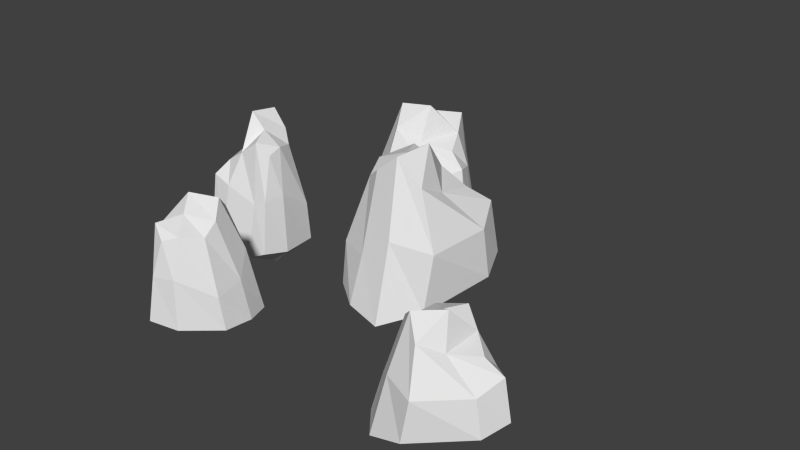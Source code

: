 # Source: stones3.blend  (saved by Blender 2.70.0; exported with 4.5.12 LTS)
import bpy
from mathutils import Matrix  # noqa: F401  (used for matrix-valued properties, if any)

bpy.ops.wm.read_factory_settings(use_empty=True)
scene = bpy.context.scene
scene.name = 'Scene'

# ---- collections
col_collection_1 = bpy.data.collections.new('Collection 1'); scene.collection.children.link(col_collection_1)

# ---- materials (node trees are filled in below, after node groups)
mat_material = bpy.data.materials.new('Material')
mat_material.alpha_threshold = 0.0
mat_material.use_transparent_shadow = False
mat_material.roughness = 0.5
mat_material.line_color = (0.0, 0.0, 0.0, 1.0)

# ---- material node trees

# ---- world
world_world = bpy.data.worlds.new('World'); scene.world = world_world
world_world.color = (0.05088, 0.05088, 0.05088)
world_world.use_sun_shadow = False
world_world.sun_shadow_jitter_overblur = 0.0
world_world.cycles.sampling_method = 'MANUAL'
world_world.cycles.sample_map_resolution = 256

# ---- meshes
me_cube = bpy.data.meshes.new('Cube')
me_cube.from_pydata([(1.396, 1.112, -1.086), (1.181, -1.556, -1.51), (-0.1283, -0.9562, -1.367), (-0.06895, 0.8049, -1.252), (0.9109, 0.6207, 0.7627), (0.9964, -0.7286, 1.408), (0.2217, -0.5517, 0.7796), (-0.002709, 0.3586, 0.7834), (0.5833, 0.8962, -1.434), (0.4604, -1.414, -1.407), (0.3249, 0.5647, 1.053), (0.5489, -0.7348, 1.038), (0.9278, -0.02295, -1.737), (-0.2823, 0.1083, -1.341), (1.116, -0.00953, 1.459), (-0.01392, -0.02252, 0.8885), (0.39, -0.02295, -1.737), (0.6115, -0.001489, 1.153), (1.222, 0.9473, 0.07503), (1.205, -1.206, 0.03667), (-0.1283, -0.8455, -0.5265), (-0.03412, 0.6314, -0.1217), (0.575, -1.199, -0.4429), (0.3669, 0.7197, -0.2477), (-0.2167, 0.1137, -0.0827), (1.915, 1.072, -0.8352), (1.87, -1.069, -1.208), (1.485, 0.6207, 0.5186), (1.529, -0.7228, 0.9657), (2.173, 0.4293, -1.01), (1.514, -0.1354, 0.6775), (1.806, 0.9473, 0.2205), (1.964, -0.9183, -0.08669), (2.102, 0.3327, -0.03054), (4.501, -2.33, -1.405), (2.94, -3.724, -1.712), (2.48, -2.723, -1.608), (3.461, -1.761, -1.525), (3.947, -2.361, -0.06693), (3.274, -3.164, 0.4), (2.906, -2.672, -0.0547), (3.261, -2.046, -0.05191), (3.899, -2.04, -1.656), (2.586, -3.279, -1.637), (3.567, -2.095, 0.1432), (3.003, -2.941, 0.1323), (3.612, -2.732, -1.876), (2.959, -2.045, -1.589), (3.732, -2.82, 0.4371), (3.049, -2.255, 0.0241), (3.29, -2.46, -1.876), (3.434, -2.56, 0.2159), (4.309, -2.334, -0.5645), (3.142, -3.539, -0.5923), (2.539, -2.661, -0.9998), (3.388, -1.876, -0.7069), (2.77, -3.216, -0.9394), (3.675, -2.029, -0.7981), (3.001, -2.075, -0.6787), (4.79, -2.615, -1.223), (3.613, -3.799, -1.493), (4.291, -2.652, -0.2435), (3.595, -3.431, 0.07999), (4.599, -3.108, -1.349), (3.902, -3.092, -0.1285), (4.658, -2.63, -0.4593), (3.75, -3.761, -0.6816), (4.505, -3.127, -0.6409), (-3.448, -0.9004, -1.563), (-3.295, 1.044, -1.987), (-2.463, 0.5971, -1.844), (-2.512, -0.6869, -1.728), (-3.136, -0.5457, 0.2859), (-3.182, 0.4391, 0.9311), (-2.689, 0.3046, 0.3028), (-2.551, -0.3609, 0.3066), (-2.929, -0.7489, -1.911), (-2.836, 0.9349, -1.884), (-2.762, -0.509, 0.5763), (-2.897, 0.4405, 0.5612), (-3.143, -0.07608, -2.214), (-2.372, -0.1804, -1.818), (-3.263, -0.08455, 0.9824), (-2.542, -0.08303, 0.4117), (-2.8, -0.07987, -2.214), (-2.941, -0.09396, 0.6767), (-3.337, -0.7817, -0.4018), (-3.312, 0.7889, -0.4401), (-2.464, 0.5164, -1.003), (-2.533, -0.5601, -0.5985), (-2.91, 0.7789, -0.9197), (-2.79, -0.6217, -0.7245), (-2.413, -0.1838, -0.5595), (-3.78, -0.8679, -1.312), (-3.738, 0.6939, -1.685), (-3.502, -0.5416, 0.04183), (-3.522, 0.4386, 0.4889), (-3.94, -0.3972, -1.486), (-3.516, 0.01004, 0.2007), (-3.709, -0.7776, -0.2563), (-3.798, 0.5842, -0.5635), (-3.894, -0.3272, -0.5073), (-0.1964, 3.135, -1.525), (-2.417, 2.373, -1.896), (-2.393, 3.636, -1.771), (-0.9562, 4.205, -1.67), (-0.7611, 3.353, 0.09725), (-1.816, 2.811, 0.6632), (-1.945, 3.496, 0.1121), (-1.292, 3.996, 0.1155), (-0.6543, 3.713, -1.829), (-2.555, 3.002, -1.806), (-1.011, 3.804, 0.352), (-1.978, 3.169, 0.3387), (-1.273, 3.114, -2.096), (-1.591, 4.133, -1.748), (-1.196, 2.967, 0.7082), (-1.602, 3.871, 0.2076), (-1.461, 3.546, -2.096), (-1.366, 3.376, 0.4401), (-0.3893, 3.217, -0.5059), (-2.127, 2.476, -0.5396), (-2.304, 3.675, -1.034), (-1.084, 4.116, -0.6785), (-2.342, 2.986, -0.9602), (-0.8721, 3.825, -0.789), (-1.564, 4.082, -0.6443), (-0.04609, 2.703, -1.304), (-1.784, 1.989, -1.631), (-0.5599, 2.891, -0.1168), (-1.625, 2.385, 0.2753), (-0.4729, 2.271, -1.457), (-1.158, 2.603, 0.02256), (-0.1848, 2.747, -0.3783), (-1.63, 1.967, -0.6478), (-0.5753, 2.294, -0.5985), (-2.587, -3.349, -1.197), (-0.8076, -2.323, -1.522), (-0.617, -3.412, -1.413), (-1.756, -4.141, -1.324), (-2.066, -3.442, 0.222), (-1.25, -2.8, 0.7172), (-1.025, -3.367, 0.235), (-1.503, -3.905, 0.238), (-2.098, -3.769, -1.464), (-0.5842, -2.841, -1.443), (-1.776, -3.788, 0.4449), (-1.052, -3.08, 0.4333), (-1.667, -3.151, -1.697), (-1.223, -3.973, -1.392), (-1.757, -3.038, 0.7566), (-1.257, -3.746, 0.3186), (-1.432, -3.491, -1.697), (-1.542, -3.36, 0.522), (-2.408, -3.387, -0.3057), (-1.039, -2.461, -0.3351), (-0.6869, -3.46, -0.7673), (-1.661, -4.044, -0.4566), (-0.7699, -2.862, -0.7031), (-1.892, -3.829, -0.5534), (-1.255, -3.934, -0.4267), (-2.789, -3.003, -1.004), (-1.415, -2.1, -1.29), (-2.316, -3.079, 0.03476), (-1.486, -2.466, 0.3778), (-2.494, -2.561, -1.138), (-1.851, -2.731, 0.1567), (-2.662, -3.018, -0.194), (-1.551, -2.107, -0.4298), (-2.403, -2.563, -0.3867)], [], [(16, 9, 2, 13), (17, 15, 6, 11), (12, 0, 25, 29), (22, 11, 6, 20), (24, 15, 7, 21), (23, 8, 3, 21), (12, 1, 9, 16), (14, 17, 11, 5), (19, 5, 11, 22), (18, 0, 8, 23), (8, 16, 13, 3), (10, 7, 15, 17), (4, 14, 30, 27), (20, 6, 15, 24), (0, 12, 16, 8), (4, 10, 17, 14), (0, 18, 31, 25), (9, 22, 20, 2), (13, 24, 21, 3), (10, 23, 21, 7), (1, 19, 22, 9), (4, 18, 23, 10), (19, 1, 26, 32), (2, 20, 24, 13), (33, 30, 28, 32), (31, 27, 30, 33), (29, 33, 32, 26), (25, 31, 33, 29), (14, 5, 28, 30), (5, 19, 32, 28), (18, 4, 27, 31), (1, 12, 29, 26), (50, 43, 36, 47), (51, 49, 40, 45), (46, 34, 59, 63), (56, 45, 40, 54), (58, 49, 41, 55), (57, 42, 37, 55), (46, 35, 43, 50), (48, 51, 45, 39), (53, 39, 45, 56), (52, 34, 42, 57), (42, 50, 47, 37), (44, 41, 49, 51), (38, 48, 64, 61), (54, 40, 49, 58), (34, 46, 50, 42), (38, 44, 51, 48), (34, 52, 65, 59), (43, 56, 54, 36), (47, 58, 55, 37), (44, 57, 55, 41), (35, 53, 56, 43), (38, 52, 57, 44), (53, 35, 60, 66), (36, 54, 58, 47), (67, 64, 62, 66), (65, 61, 64, 67), (63, 67, 66, 60), (59, 65, 67, 63), (48, 39, 62, 64), (39, 53, 66, 62), (52, 38, 61, 65), (35, 46, 63, 60), (84, 77, 70, 81), (85, 83, 74, 79), (80, 68, 93, 97), (90, 79, 74, 88), (92, 83, 75, 89), (91, 76, 71, 89), (80, 69, 77, 84), (82, 85, 79, 73), (87, 73, 79, 90), (86, 68, 76, 91), (76, 84, 81, 71), (78, 75, 83, 85), (72, 82, 98, 95), (88, 74, 83, 92), (68, 80, 84, 76), (72, 78, 85, 82), (68, 86, 99, 93), (77, 90, 88, 70), (81, 92, 89, 71), (78, 91, 89, 75), (69, 87, 90, 77), (72, 86, 91, 78), (87, 69, 94, 100), (70, 88, 92, 81), (101, 98, 96, 100), (99, 95, 98, 101), (97, 101, 100, 94), (93, 99, 101, 97), (82, 73, 96, 98), (73, 87, 100, 96), (86, 72, 95, 99), (69, 80, 97, 94), (118, 111, 104, 115), (119, 117, 108, 113), (114, 102, 127, 131), (124, 113, 108, 122), (126, 117, 109, 123), (125, 110, 105, 123), (114, 103, 111, 118), (116, 119, 113, 107), (121, 107, 113, 124), (120, 102, 110, 125), (110, 118, 115, 105), (112, 109, 117, 119), (106, 116, 132, 129), (122, 108, 117, 126), (102, 114, 118, 110), (106, 112, 119, 116), (102, 120, 133, 127), (111, 124, 122, 104), (115, 126, 123, 105), (112, 125, 123, 109), (103, 121, 124, 111), (106, 120, 125, 112), (121, 103, 128, 134), (104, 122, 126, 115), (135, 132, 130, 134), (133, 129, 132, 135), (131, 135, 134, 128), (127, 133, 135, 131), (116, 107, 130, 132), (107, 121, 134, 130), (120, 106, 129, 133), (103, 114, 131, 128), (152, 145, 138, 149), (153, 151, 142, 147), (148, 136, 161, 165), (158, 147, 142, 156), (160, 151, 143, 157), (159, 144, 139, 157), (148, 137, 145, 152), (150, 153, 147, 141), (155, 141, 147, 158), (154, 136, 144, 159), (144, 152, 149, 139), (146, 143, 151, 153), (140, 150, 166, 163), (156, 142, 151, 160), (136, 148, 152, 144), (140, 146, 153, 150), (136, 154, 167, 161), (145, 158, 156, 138), (149, 160, 157, 139), (146, 159, 157, 143), (137, 155, 158, 145), (140, 154, 159, 146), (155, 137, 162, 168), (138, 156, 160, 149), (169, 166, 164, 168), (167, 163, 166, 169), (165, 169, 168, 162), (161, 167, 169, 165), (150, 141, 164, 166), (141, 155, 168, 164), (154, 140, 163, 167), (137, 148, 165, 162)])
_uv = me_cube.uv_layers.new(name='UVMap')
_uv.uv.foreach_set('vector', [0.2372, 0.1655, 0.2121, 0.2307, 0.1828, 0.2022, 0.1892, 0.1361, 0.1464, 0.4168, 0.08823, 0.3739, 0.1257, 0.3325, 0.1643, 0.3488, 0.2822, 0.1789, 0.3224, 0.1097, 0.3644, 0.1259, 0.3566, 0.1784, 0.1951, 0.279, 0.1643, 0.3488, 0.1257, 0.3325, 0.1149, 0.2242, 0.02029, 0.359, 0.08823, 0.3739, 0.06451, 0.4029, -0.001878, 0.4455, 0.2418, 0.01011, 0.2611, 0.1116, 0.2209, 0.1033, 0.1761, 0.01946, 0.2822, 0.1789, 0.2429, 0.2442, 0.2121, 0.2307, 0.2372, 0.1655, 0.1903, 0.4447, 0.1464, 0.4168, 0.1643, 0.3488, 0.1912, 0.3762, 0.2405, 0.3293, 0.1912, 0.3762, 0.1643, 0.3488, 0.1951, 0.279, 0.376, 0.0306, 0.3224, 0.1097, 0.2611, 0.1116, 0.2418, 0.01011, 0.2611, 0.1116, 0.2372, 0.1655, 0.1892, 0.1361, 0.2209, 0.1033, 0.09327, 0.432, 0.06451, 0.4029, 0.08823, 0.3739, 0.1464, 0.4168, 0.1297, 0.4993, 0.1903, 0.4447, 0.2603, 0.4563, 0.2029, 0.5683, 0.1149, 0.2242, 0.1257, 0.3325, 0.08823, 0.3739, 0.02029, 0.359, 0.3224, 0.1097, 0.2822, 0.1789, 0.2372, 0.1655, 0.2611, 0.1116, 0.1297, 0.4993, 0.09327, 0.432, 0.1464, 0.4168, 0.1903, 0.4447, 0.3224, 0.1097, 0.376, 0.0306, 0.4377, 0.08977, 0.3644, 0.1259, 0.2121, 0.2307, 0.1951, 0.279, 0.1149, 0.2242, 0.1828, 0.2022, 0.1892, 0.1361, 0.1183, 0.06729, 0.1761, 0.01946, 0.2209, 0.1033, 0.09327, 0.432, -0.001878, 0.5088, -0.001878, 0.4455, 0.06451, 0.4029, 0.2429, 0.2442, 0.2405, 0.3293, 0.1951, 0.279, 0.2121, 0.2307, 0.1297, 0.4993, 0.1261, 0.5979, -0.001878, 0.5088, 0.09327, 0.432, 0.2405, 0.3293, 0.2429, 0.2442, 0.2898, 0.2522, 0.3495, 0.3532, 0.1828, 0.2022, 0.1149, 0.2242, 0.1183, 0.06729, 0.1892, 0.1361, 0.3336, 0.5627, 0.2603, 0.4563, 0.2417, 0.3812, 0.3495, 0.3532, 0.2252, 0.6206, 0.2029, 0.5683, 0.2603, 0.4563, 0.3336, 0.5627, 0.3566, 0.1784, 0.4413, 0.196, 0.3495, 0.3532, 0.2898, 0.2522, 0.3644, 0.1259, 0.4377, 0.08977, 0.4413, 0.196, 0.3566, 0.1784, 0.1903, 0.4447, 0.1912, 0.3762, 0.2417, 0.3812, 0.2603, 0.4563, 0.1912, 0.3762, 0.2405, 0.3293, 0.3495, 0.3532, 0.2417, 0.3812, 0.1261, 0.5979, 0.1297, 0.4993, 0.2029, 0.5683, 0.2252, 0.6206, 0.2429, 0.2442, 0.2822, 0.1789, 0.3566, 0.1784, 0.2898, 0.2522, 0.4759, 0.4376, 0.5029, 0.4857, 0.4709, 0.4932, 0.4287, 0.4581, 0.5987, 0.6009, 0.5556, 0.6263, 0.5411, 0.5891, 0.5631, 0.5698, 0.5024, 0.4156, 0.4741, 0.3512, 0.5038, 0.3309, 0.5343, 0.3596, 0.5261, 0.5149, 0.5631, 0.5698, 0.5411, 0.5891, 0.4593, 0.5418, 0.5036, 0.6563, 0.5556, 0.6263, 0.5677, 0.6507, 0.5506, 0.7071, 0.3765, 0.3691, 0.4455, 0.3942, 0.4207, 0.4195, 0.3548, 0.417, 0.5024, 0.4156, 0.5265, 0.471, 0.5029, 0.4857, 0.4759, 0.4376, 0.6303, 0.5783, 0.5987, 0.6009, 0.5631, 0.5698, 0.5897, 0.5606, 0.5755, 0.5068, 0.5897, 0.5606, 0.5631, 0.5698, 0.5261, 0.5149, 0.4483, 0.2934, 0.4741, 0.3512, 0.4455, 0.3942, 0.3765, 0.3691, 0.4455, 0.3942, 0.4759, 0.4376, 0.4287, 0.4581, 0.4207, 0.4195, 0.5966, 0.6423, 0.5677, 0.6507, 0.5556, 0.6263, 0.5987, 0.6009, 0.6524, 0.6388, 0.6303, 0.5783, 0.6638, 0.5426, 0.7201, 0.6126, 0.4593, 0.5418, 0.5411, 0.5891, 0.5556, 0.6263, 0.5036, 0.6563, 0.4741, 0.3512, 0.5024, 0.4156, 0.4759, 0.4376, 0.4455, 0.3942, 0.6524, 0.6388, 0.5966, 0.6423, 0.5987, 0.6009, 0.6303, 0.5783, 0.4741, 0.3512, 0.4483, 0.2934, 0.5126, 0.281, 0.5038, 0.3309, 0.5029, 0.4857, 0.5261, 0.5149, 0.4593, 0.5418, 0.4709, 0.4932, 0.4287, 0.4581, 0.3625, 0.4762, 0.3548, 0.417, 0.4207, 0.4195, 0.5966, 0.6423, 0.5923, 0.7325, 0.5506, 0.7071, 0.5677, 0.6507, 0.5265, 0.471, 0.5755, 0.5068, 0.5261, 0.5149, 0.5029, 0.4857, 0.6524, 0.6388, 0.7043, 0.6882, 0.5923, 0.7325, 0.5966, 0.6423, 0.5755, 0.5068, 0.5265, 0.471, 0.5543, 0.4414, 0.6385, 0.4475, 0.4709, 0.4932, 0.4593, 0.5418, 0.3625, 0.4762, 0.4287, 0.4581, 0.7658, 0.5452, 0.6638, 0.5426, 0.6101, 0.5298, 0.6385, 0.4475, 0.7615, 0.636, 0.7201, 0.6126, 0.6638, 0.5426, 0.7658, 0.5452, 0.5343, 0.3596, 0.5791, 0.3229, 0.6385, 0.4475, 0.5543, 0.4414, 0.5038, 0.3309, 0.5126, 0.281, 0.5791, 0.3229, 0.5343, 0.3596, 0.6303, 0.5783, 0.5897, 0.5606, 0.6101, 0.5298, 0.6638, 0.5426, 0.5897, 0.5606, 0.5755, 0.5068, 0.6385, 0.4475, 0.6101, 0.5298, 0.7043, 0.6882, 0.6524, 0.6388, 0.7201, 0.6126, 0.7615, 0.636, 0.5265, 0.471, 0.5024, 0.4156, 0.5343, 0.3596, 0.5543, 0.4414, 0.6303, 0.2011, 0.6702, 0.2545, 0.6414, 0.2637, 0.595, 0.2368, 0.8108, 0.3705, 0.7707, 0.3958, 0.7453, 0.3639, 0.7718, 0.3413, 0.6548, 0.1785, 0.6116, 0.1295, 0.6362, 0.09493, 0.6787, 0.1246, 0.7044, 0.2818, 0.7718, 0.3413, 0.7453, 0.3639, 0.6315, 0.3264, 0.7227, 0.4597, 0.7707, 0.3958, 0.7854, 0.4208, 0.7854, 0.5083, 0.5221, 0.1507, 0.5999, 0.179, 0.5771, 0.202, 0.5003, 0.1879, 0.6548, 0.1785, 0.688, 0.237, 0.6702, 0.2545, 0.6303, 0.2011, 0.8431, 0.3443, 0.8108, 0.3705, 0.7718, 0.3413, 0.7967, 0.3337, 0.7723, 0.2715, 0.7967, 0.3337, 0.7718, 0.3413, 0.7044, 0.2818, 0.5718, 0.05628, 0.6116, 0.1295, 0.5999, 0.179, 0.5221, 0.1507, 0.5999, 0.179, 0.6303, 0.2011, 0.595, 0.2368, 0.5771, 0.202, 0.8114, 0.4028, 0.7854, 0.4208, 0.7707, 0.3958, 0.8108, 0.3705, 0.87, 0.4023, 0.8431, 0.3443, 0.8734, 0.2932, 0.9508, 0.3787, 0.6315, 0.3264, 0.7453, 0.3639, 0.7707, 0.3958, 0.7227, 0.4597, 0.6116, 0.1295, 0.6548, 0.1785, 0.6303, 0.2011, 0.5999, 0.179, 0.87, 0.4023, 0.8114, 0.4028, 0.8108, 0.3705, 0.8431, 0.3443, 0.6116, 0.1295, 0.5718, 0.05628, 0.6279, 0.02224, 0.6362, 0.09493, 0.6702, 0.2545, 0.7044, 0.2818, 0.6315, 0.3264, 0.6414, 0.2637, 0.595, 0.2368, 0.4935, 0.2508, 0.5003, 0.1879, 0.5771, 0.202, 0.8114, 0.4028, 0.827, 0.5378, 0.7854, 0.5083, 0.7854, 0.4208, 0.688, 0.237, 0.7723, 0.2715, 0.7044, 0.2818, 0.6702, 0.2545, 0.87, 0.4023, 0.935, 0.4689, 0.827, 0.5378, 0.8114, 0.4028, 0.7723, 0.2715, 0.688, 0.237, 0.7118, 0.2065, 0.8201, 0.1953, 0.6414, 0.2637, 0.6315, 0.3264, 0.4935, 0.2508, 0.595, 0.2368, 0.9972, 0.281, 0.8734, 0.2932, 0.8061, 0.2991, 0.8201, 0.1953, 0.9849, 0.3999, 0.9508, 0.3787, 0.8734, 0.2932, 0.9972, 0.281, 0.6787, 0.1246, 0.7179, 0.05867, 0.8201, 0.1953, 0.7118, 0.2065, 0.6362, 0.09493, 0.6279, 0.02224, 0.7179, 0.05867, 0.6787, 0.1246, 0.8431, 0.3443, 0.7967, 0.3337, 0.8061, 0.2991, 0.8734, 0.2932, 0.7967, 0.3337, 0.7723, 0.2715, 0.8201, 0.1953, 0.8061, 0.2991, 0.935, 0.4689, 0.87, 0.4023, 0.9508, 0.3787, 0.9849, 0.3999, 0.688, 0.237, 0.6548, 0.1785, 0.6787, 0.1246, 0.7118, 0.2065, 0.3889, 0.7561, 0.3257, 0.7557, 0.3384, 0.7221, 0.3942, 0.7043, 0.1511, 0.774, 0.1622, 0.723, 0.2027, 0.7369, 0.2029, 0.769, 0.3912, 0.7896, 0.4619, 0.8028, 0.4634, 0.8424, 0.4182, 0.8544, 0.283, 0.7563, 0.2029, 0.769, 0.2027, 0.7369, 0.2993, 0.6725, 0.1576, 0.643, 0.1622, 0.723, 0.1345, 0.7151, 0.08008, 0.6551, 0.5163, 0.7006, 0.439, 0.7539, 0.4317, 0.7185, 0.4859, 0.6508, 0.3912, 0.7896, 0.3254, 0.7853, 0.3257, 0.7557, 0.3889, 0.7561, 0.1468, 0.8123, 0.1511, 0.774, 0.2029, 0.769, 0.1918, 0.7963, 0.2581, 0.8105, 0.1918, 0.7963, 0.2029, 0.769, 0.283, 0.7563, 0.5463, 0.8161, 0.4619, 0.8028, 0.439, 0.7539, 0.5163, 0.7006, 0.439, 0.7539, 0.3889, 0.7561, 0.3942, 0.7043, 0.4317, 0.7185, 0.1227, 0.7442, 0.1345, 0.7151, 0.1622, 0.723, 0.1511, 0.774, 0.08627, 0.7903, 0.1468, 0.8123, 0.1562, 0.8693, 0.05987, 0.8628, 0.2993, 0.6725, 0.2027, 0.7369, 0.1622, 0.723, 0.1576, 0.643, 0.4619, 0.8028, 0.3912, 0.7896, 0.3889, 0.7561, 0.439, 0.7539, 0.08627, 0.7903, 0.1227, 0.7442, 0.1511, 0.774, 0.1468, 0.8123, 0.4619, 0.8028, 0.5463, 0.8161, 0.52, 0.8865, 0.4634, 0.8424, 0.3257, 0.7557, 0.283, 0.7563, 0.2993, 0.6725, 0.3384, 0.7221, 0.3942, 0.7043, 0.4272, 0.6207, 0.4859, 0.6508, 0.4317, 0.7185, 0.1227, 0.7442, 0.02898, 0.6771, 0.08008, 0.6551, 0.1345, 0.7151, 0.3254, 0.7853, 0.2581, 0.8105, 0.283, 0.7563, 0.3257, 0.7557, 0.08627, 0.7903, 0.00144, 0.8113, 0.02898, 0.6771, 0.1227, 0.7442, 0.2581, 0.8105, 0.3254, 0.7853, 0.3352, 0.826, 0.2766, 0.9068, 0.3384, 0.7221, 0.2993, 0.6725, 0.4272, 0.6207, 0.3942, 0.7043, 0.102, 0.9667, 0.1562, 0.8693, 0.2035, 0.8334, 0.2766, 0.9068, 0.01752, 0.8993, 0.05987, 0.8628, 0.1562, 0.8693, 0.102, 0.9667, 0.4182, 0.8544, 0.4354, 0.9263, 0.2766, 0.9068, 0.3352, 0.826, 0.4634, 0.8424, 0.52, 0.8865, 0.4354, 0.9263, 0.4182, 0.8544, 0.1468, 0.8123, 0.1918, 0.7963, 0.2035, 0.8334, 0.1562, 0.8693, 0.1918, 0.7963, 0.2581, 0.8105, 0.2766, 0.9068, 0.2035, 0.8334, 0.00144, 0.8113, 0.08627, 0.7903, 0.05987, 0.8628, 0.01752, 0.8993, 0.3254, 0.7853, 0.3912, 0.7896, 0.4182, 0.8544, 0.3352, 0.826, 0.841, 0.7101, 0.799, 0.7415, 0.7906, 0.7129, 0.8186, 0.6732, 0.6924, 0.8411, 0.6743, 0.7921, 0.7096, 0.7805, 0.7265, 0.8027, 0.8671, 0.7332, 0.9127, 0.7046, 0.9335, 0.73, 0.9096, 0.7605, 0.7709, 0.7633, 0.7265, 0.8027, 0.7096, 0.7805, 0.7397, 0.6996, 0.631, 0.751, 0.6743, 0.7921, 0.6511, 0.8011, 0.5857, 0.7978, 0.8976, 0.6095, 0.8731, 0.6836, 0.8506, 0.6638, 0.8526, 0.5917, 0.8671, 0.7332, 0.8137, 0.7612, 0.799, 0.7415, 0.841, 0.7101, 0.7137, 0.8687, 0.6924, 0.8411, 0.7265, 0.8027, 0.7331, 0.8274, 0.7815, 0.8117, 0.7331, 0.8274, 0.7265, 0.8027, 0.7709, 0.7633, 0.9754, 0.671, 0.9127, 0.7046, 0.8731, 0.6836, 0.8976, 0.6095, 0.8731, 0.6836, 0.841, 0.7101, 0.8186, 0.6732, 0.8506, 0.6638, 0.6581, 0.8274, 0.6511, 0.8011, 0.6743, 0.7921, 0.6924, 0.8411, 0.657, 0.8783, 0.7137, 0.8687, 0.7467, 0.8964, 0.6767, 0.9423, 0.7397, 0.6996, 0.7096, 0.7805, 0.6743, 0.7921, 0.631, 0.751, 0.9127, 0.7046, 0.8671, 0.7332, 0.841, 0.7101, 0.8731, 0.6836, 0.657, 0.8783, 0.6581, 0.8274, 0.6924, 0.8411, 0.7137, 0.8687, 0.9127, 0.7046, 0.9754, 0.671, 0.9932, 0.7309, 0.9335, 0.73, 0.799, 0.7415, 0.7709, 0.7633, 0.7397, 0.6996, 0.7906, 0.7129, 0.8186, 0.6732, 0.7986, 0.6012, 0.8526, 0.5917, 0.8506, 0.6638, 0.6581, 0.8274, 0.5628, 0.838, 0.5857, 0.7978, 0.6511, 0.8011, 0.8137, 0.7612, 0.7815, 0.8117, 0.7709, 0.7633, 0.799, 0.7415, 0.657, 0.8783, 0.6118, 0.9408, 0.5628, 0.838, 0.6581, 0.8274, 0.7815, 0.8117, 0.8137, 0.7612, 0.8405, 0.7833, 0.8421, 0.8662, 0.7906, 0.7129, 0.7397, 0.6996, 0.7986, 0.6012, 0.8186, 0.6732, 0.7563, 0.9934, 0.7467, 0.8964, 0.7606, 0.8469, 0.8421, 0.8662, 0.6665, 0.991, 0.6767, 0.9423, 0.7467, 0.8964, 0.7563, 0.9934, 0.9096, 0.7605, 0.9571, 0.7996, 0.8421, 0.8662, 0.8405, 0.7833, 0.9335, 0.73, 0.9932, 0.7309, 0.9571, 0.7996, 0.9096, 0.7605, 0.7137, 0.8687, 0.7331, 0.8274, 0.7606, 0.8469, 0.7467, 0.8964, 0.7331, 0.8274, 0.7815, 0.8117, 0.8421, 0.8662, 0.7606, 0.8469, 0.6118, 0.9408, 0.657, 0.8783, 0.6767, 0.9423, 0.6665, 0.991, 0.8137, 0.7612, 0.8671, 0.7332, 0.9096, 0.7605, 0.8405, 0.7833])
me_cube.materials.append(mat_material)
me_cube.use_remesh_preserve_volume = False
me_cube.use_remesh_preserve_attributes = False
me_cube.use_mirror_vertex_groups = False
me_cube.update()

# ---- objects
ob_cube = bpy.data.objects.new('Cube', me_cube)

# ---- transforms, parenting, visibility, modifiers, constraints
ob_cube.location = (0.0, 0.0, 1.0)
ob_cube.lock_rotations_4d = False
ob_cube.empty_display_type = 'ARROWS'
ob_cube.lineart.crease_threshold = 0.0

# ---- collection membership
col_collection_1.objects.link(ob_cube)

# ---- scene / render settings (as saved in the file)
scene.frame_start = 1; scene.frame_end = 250; scene.frame_set(1)
scene.render.engine = 'BLENDER_EEVEE_NEXT'
scene.render.resolution_percentage = 50
scene.render.dither_intensity = 0.0
scene.cycles.use_denoising = False
scene.cycles.samples = 10
scene.cycles.sampling_pattern = 'TABULATED_SOBOL'
scene.cycles.light_sampling_threshold = 0.0
scene.cycles.use_adaptive_sampling = False
scene.cycles.use_light_tree = False
scene.cycles.blur_glossy = 0.0
scene.cycles.volume_bounces = 1
scene.cycles.pixel_filter_type = 'GAUSSIAN'
scene.cycles.sample_clamp_indirect = 0.0
scene.view_settings.view_transform = 'Standard'
bpy.context.view_layer.update()

# ---- added for rendering (the .blend has no active camera and no usable light): camera, sun
cam_auto = bpy.data.cameras.new('AutoCamera')
cam_auto.lens = 50.0
cam_auto.sensor_width = 36.0
cam_auto.clip_end = 1000.0
ob_auto_camera = bpy.data.objects.new('AutoCamera', cam_auto)
scene.collection.objects.link(ob_auto_camera)
ob_auto_camera.location = (12.1053, -13.9844, 9.96679)
ob_auto_camera.rotation_euler = (1.09748, -7.21219e-08, 0.694738)
scene.camera = ob_auto_camera
light_auto_sun = bpy.data.lights.new('AutoSun', 'SUN')
light_auto_sun.energy = 3.0
light_auto_sun.angle = 0.0523599
ob_auto_sun = bpy.data.objects.new('AutoSun', light_auto_sun)
scene.collection.objects.link(ob_auto_sun)
ob_auto_sun.rotation_euler = (0.872665, 0.174533, 0.523599)
bpy.context.view_layer.update()
